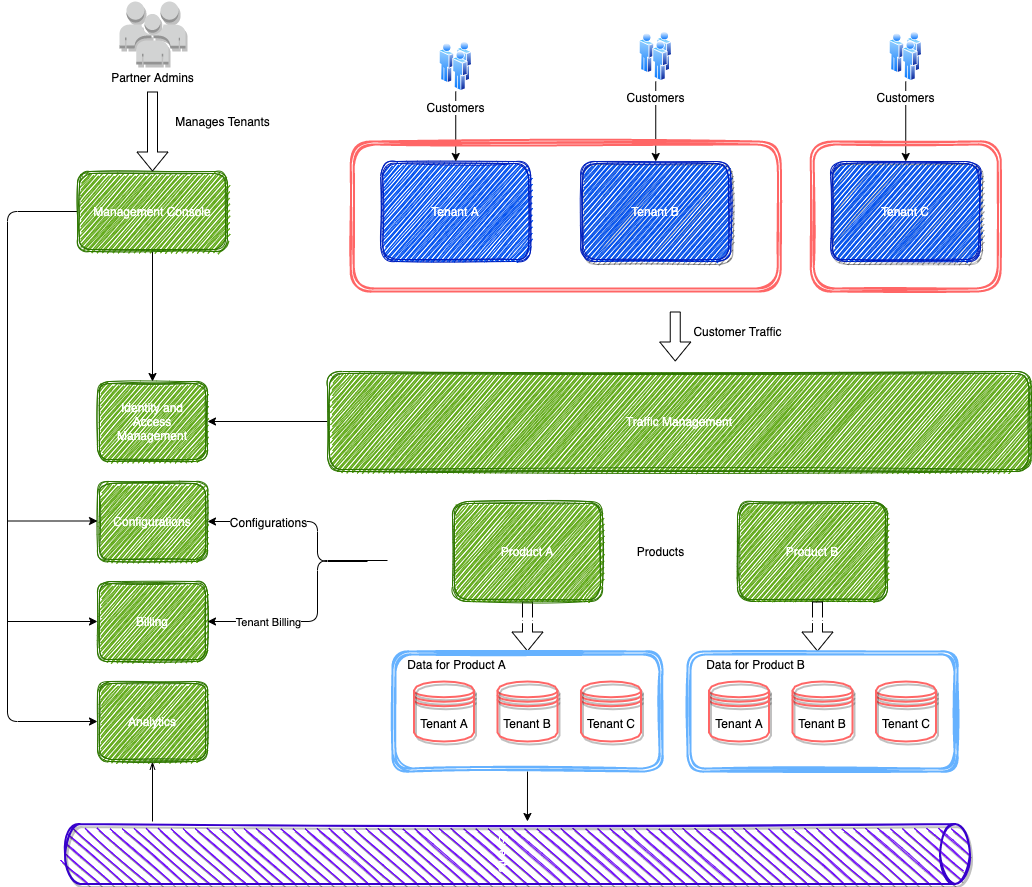

The diagram above was exported from draw.io. Its source (the exported page's mxGraphModel, read from the mxfile embedded in the PNG):
<mxGraphModel dx="1028" dy="2000" grid="1" gridSize="10" guides="1" tooltips="1" connect="1" arrows="1" fold="1" page="1" pageScale="1" pageWidth="850" pageHeight="1100" math="0" shadow="0">
  <root>
    <mxCell id="0" />
    <mxCell id="1" parent="0" />
    <mxCell id="2" value="Tenant A" style="shape=ext;double=1;rounded=1;whiteSpace=wrap;html=1;fillColor=#0050ef;fontColor=#ffffff;strokeColor=#001DBC;sketch=1;shadow=0;glass=0;" vertex="1" parent="1">
      <mxGeometry x="413.25" y="80" width="150" height="100" as="geometry" />
    </mxCell>
    <mxCell id="3" value="Tenant B" style="shape=ext;double=1;rounded=1;whiteSpace=wrap;html=1;fillColor=#0050ef;fontColor=#ffffff;strokeColor=#001DBC;sketch=1;shadow=1;" vertex="1" parent="1">
      <mxGeometry x="613.25" y="80" width="150" height="100" as="geometry" />
    </mxCell>
    <mxCell id="4" value="Tenant C" style="shape=ext;double=1;rounded=1;whiteSpace=wrap;html=1;fillColor=#0050ef;fontColor=#ffffff;strokeColor=#001DBC;sketch=1;shadow=1;" vertex="1" parent="1">
      <mxGeometry x="863.25" y="80" width="150" height="100" as="geometry" />
    </mxCell>
    <mxCell id="5" value="Identity and Access Management" style="shape=ext;double=1;rounded=1;whiteSpace=wrap;html=1;fillColor=#60a917;fontColor=#ffffff;strokeColor=#2D7600;sketch=1;shadow=0;glass=0;" vertex="1" parent="1">
      <mxGeometry x="130" y="300" width="110" height="80" as="geometry" />
    </mxCell>
    <mxCell id="9" value="" style="edgeStyle=none;html=1;" edge="1" parent="1" source="8" target="2">
      <mxGeometry relative="1" as="geometry" />
    </mxCell>
    <mxCell id="8" value="Customers" style="aspect=fixed;perimeter=ellipsePerimeter;html=1;align=center;shadow=0;dashed=0;spacingTop=3;image;image=img/lib/active_directory/users.svg;glass=0;sketch=1;" vertex="1" parent="1">
      <mxGeometry x="471.75" y="-40" width="33" height="50" as="geometry" />
    </mxCell>
    <mxCell id="12" value="" style="edgeStyle=none;html=1;" edge="1" parent="1" source="11" target="3">
      <mxGeometry relative="1" as="geometry" />
    </mxCell>
    <mxCell id="11" value="Customers" style="aspect=fixed;perimeter=ellipsePerimeter;html=1;align=center;shadow=0;dashed=0;spacingTop=3;image;image=img/lib/active_directory/users.svg;glass=0;sketch=1;" vertex="1" parent="1">
      <mxGeometry x="671.75" y="-50" width="33" height="50" as="geometry" />
    </mxCell>
    <mxCell id="14" value="" style="edgeStyle=none;html=1;" edge="1" parent="1" source="13" target="4">
      <mxGeometry relative="1" as="geometry" />
    </mxCell>
    <mxCell id="13" value="Customers" style="aspect=fixed;perimeter=ellipsePerimeter;html=1;align=center;shadow=0;dashed=0;spacingTop=3;image;image=img/lib/active_directory/users.svg;glass=0;sketch=1;" vertex="1" parent="1">
      <mxGeometry x="921.75" y="-50" width="33" height="50" as="geometry" />
    </mxCell>
    <mxCell id="15" value="&lt;div&gt;&lt;br&gt;&lt;/div&gt;" style="shape=ext;double=1;rounded=1;whiteSpace=wrap;html=1;sketch=1;shadow=0;glass=0;fillColor=none;fontColor=#ffffff;strokeColor=#FF6666;strokeWidth=2;align=center;" vertex="1" parent="1">
      <mxGeometry x="383.25" y="60" width="430" height="150" as="geometry" />
    </mxCell>
    <mxCell id="16" value="&lt;div&gt;&lt;br&gt;&lt;/div&gt;" style="shape=ext;double=1;rounded=1;whiteSpace=wrap;html=1;sketch=1;shadow=0;glass=0;fillColor=none;fontColor=#ffffff;strokeColor=#FF6666;strokeWidth=2;align=center;" vertex="1" parent="1">
      <mxGeometry x="843.25" y="60" width="190" height="150" as="geometry" />
    </mxCell>
    <mxCell id="46" value="" style="edgeStyle=none;html=1;fontFamily=Helvetica;" edge="1" parent="1" source="17" target="5">
      <mxGeometry relative="1" as="geometry" />
    </mxCell>
    <mxCell id="49" value="" style="edgeStyle=none;html=1;fontFamily=Helvetica;entryX=0;entryY=0.5;entryDx=0;entryDy=0;" edge="1" parent="1" source="17" target="67">
      <mxGeometry relative="1" as="geometry">
        <mxPoint x="110" y="570" as="targetPoint" />
        <Array as="points">
          <mxPoint x="40" y="130" />
          <mxPoint x="40" y="640" />
        </Array>
      </mxGeometry>
    </mxCell>
    <mxCell id="17" value="Management Console" style="shape=ext;double=1;rounded=1;whiteSpace=wrap;html=1;fillColor=#60a917;fontColor=#ffffff;strokeColor=#2D7600;sketch=1;shadow=0;glass=0;" vertex="1" parent="1">
      <mxGeometry x="110" y="90" width="150" height="80" as="geometry" />
    </mxCell>
    <mxCell id="19" value="Partner Admins" style="outlineConnect=0;dashed=0;verticalLabelPosition=bottom;verticalAlign=top;align=center;html=1;shape=mxgraph.aws3.users;fillColor=#D2D3D3;gradientColor=none;shadow=1;glass=0;sketch=0;fontFamily=Helvetica;strokeColor=#FF6666;strokeWidth=2;" vertex="1" parent="1">
      <mxGeometry x="152" y="-80" width="66" height="63" as="geometry" />
    </mxCell>
    <mxCell id="20" value="" style="endArrow=classic;html=1;fontFamily=Helvetica;shape=flexArrow;" edge="1" parent="1" target="17">
      <mxGeometry width="50" height="50" relative="1" as="geometry">
        <mxPoint x="185" y="10" as="sourcePoint" />
        <mxPoint x="570" y="160" as="targetPoint" />
      </mxGeometry>
    </mxCell>
    <mxCell id="31" value="" style="edgeStyle=none;shape=flexArrow;html=1;fontFamily=Helvetica;" edge="1" parent="1" source="21" target="30">
      <mxGeometry relative="1" as="geometry" />
    </mxCell>
    <mxCell id="40" style="edgeStyle=none;html=1;fontFamily=Helvetica;entryX=1;entryY=0.5;entryDx=0;entryDy=0;" edge="1" parent="1" target="64">
      <mxGeometry relative="1" as="geometry">
        <mxPoint x="260" y="470" as="targetPoint" />
        <mxPoint x="400" y="480" as="sourcePoint" />
        <Array as="points">
          <mxPoint x="350" y="480" />
          <mxPoint x="350" y="440" />
        </Array>
      </mxGeometry>
    </mxCell>
    <mxCell id="77" value="&lt;span style=&quot;font-size: 12px&quot;&gt;Configurations&lt;/span&gt;" style="edgeLabel;html=1;align=center;verticalAlign=middle;resizable=0;points=[];fontFamily=Helvetica;" vertex="1" connectable="0" parent="40">
      <mxGeometry x="0.61" y="2" relative="1" as="geometry">
        <mxPoint x="21" y="-2" as="offset" />
      </mxGeometry>
    </mxCell>
    <mxCell id="21" value="Product A" style="shape=ext;double=1;rounded=1;whiteSpace=wrap;html=1;fillColor=#60a917;fontColor=#ffffff;strokeColor=#2D7600;sketch=1;shadow=0;glass=0;" vertex="1" parent="1">
      <mxGeometry x="485" y="420" width="150" height="100" as="geometry" />
    </mxCell>
    <mxCell id="22" value="Product B" style="shape=ext;double=1;rounded=1;whiteSpace=wrap;html=1;fillColor=#60a917;fontColor=#ffffff;strokeColor=#2D7600;sketch=1;shadow=0;glass=0;" vertex="1" parent="1">
      <mxGeometry x="770" y="420" width="150" height="100" as="geometry" />
    </mxCell>
    <mxCell id="23" value="Tenant A" style="shape=datastore;whiteSpace=wrap;html=1;shadow=1;glass=0;sketch=0;fontFamily=Helvetica;strokeColor=#FF6666;strokeWidth=2;fillColor=none;" vertex="1" parent="1">
      <mxGeometry x="446.5" y="600" width="60" height="60" as="geometry" />
    </mxCell>
    <mxCell id="24" value="Tenant B" style="shape=datastore;whiteSpace=wrap;html=1;shadow=1;glass=0;sketch=0;fontFamily=Helvetica;strokeColor=#FF6666;strokeWidth=2;fillColor=none;" vertex="1" parent="1">
      <mxGeometry x="530" y="600" width="60" height="60" as="geometry" />
    </mxCell>
    <mxCell id="25" value="Tenant C" style="shape=datastore;whiteSpace=wrap;html=1;shadow=1;glass=0;sketch=0;fontFamily=Helvetica;strokeColor=#FF6666;strokeWidth=2;fillColor=none;" vertex="1" parent="1">
      <mxGeometry x="613.5" y="600" width="60" height="60" as="geometry" />
    </mxCell>
    <mxCell id="61" style="edgeStyle=none;html=1;exitX=0.5;exitY=1;exitDx=0;exitDy=0;entryX=-0.042;entryY=0.489;entryDx=0;entryDy=0;entryPerimeter=0;fontFamily=Helvetica;" edge="1" parent="1" source="30" target="58">
      <mxGeometry relative="1" as="geometry" />
    </mxCell>
    <mxCell id="30" value="&lt;div&gt;&lt;br&gt;&lt;/div&gt;" style="shape=ext;double=1;rounded=1;whiteSpace=wrap;html=1;sketch=1;shadow=0;glass=0;strokeWidth=2;align=center;gradientColor=#ffffff;fillColor=none;strokeColor=#66B2FF;" vertex="1" parent="1">
      <mxGeometry x="425" y="570" width="270" height="120" as="geometry" />
    </mxCell>
    <mxCell id="33" value="" style="edgeStyle=none;shape=flexArrow;html=1;fontFamily=Helvetica;" edge="1" parent="1">
      <mxGeometry relative="1" as="geometry">
        <mxPoint x="850" y="520" as="sourcePoint" />
        <mxPoint x="850" y="570" as="targetPoint" />
      </mxGeometry>
    </mxCell>
    <mxCell id="34" value="Tenant A" style="shape=datastore;whiteSpace=wrap;html=1;shadow=1;glass=0;sketch=0;fontFamily=Helvetica;strokeColor=#FF6666;strokeWidth=2;fillColor=none;" vertex="1" parent="1">
      <mxGeometry x="741.5" y="600" width="60" height="60" as="geometry" />
    </mxCell>
    <mxCell id="35" value="Tenant B" style="shape=datastore;whiteSpace=wrap;html=1;shadow=1;glass=0;sketch=0;fontFamily=Helvetica;strokeColor=#FF6666;strokeWidth=2;fillColor=none;" vertex="1" parent="1">
      <mxGeometry x="825" y="600" width="60" height="60" as="geometry" />
    </mxCell>
    <mxCell id="36" value="Tenant C" style="shape=datastore;whiteSpace=wrap;html=1;shadow=1;glass=0;sketch=0;fontFamily=Helvetica;strokeColor=#FF6666;strokeWidth=2;fillColor=none;" vertex="1" parent="1">
      <mxGeometry x="908.5" y="600" width="60" height="60" as="geometry" />
    </mxCell>
    <mxCell id="37" value="&lt;div&gt;&lt;br&gt;&lt;/div&gt;" style="shape=ext;double=1;rounded=1;whiteSpace=wrap;html=1;sketch=1;shadow=0;glass=0;fillColor=none;fontColor=#ffffff;strokeColor=#66B2FF;strokeWidth=2;align=center;" vertex="1" parent="1">
      <mxGeometry x="720" y="570" width="270" height="120" as="geometry" />
    </mxCell>
    <mxCell id="39" style="edgeStyle=none;html=1;exitX=0;exitY=0.5;exitDx=0;exitDy=0;fontFamily=Helvetica;" edge="1" parent="1" source="38" target="5">
      <mxGeometry relative="1" as="geometry" />
    </mxCell>
    <mxCell id="38" value="Traffic Management" style="shape=ext;double=1;rounded=1;whiteSpace=wrap;html=1;fillColor=#60a917;fontColor=#ffffff;strokeColor=#2D7600;sketch=1;shadow=0;glass=0;" vertex="1" parent="1">
      <mxGeometry x="360" y="290" width="703.5" height="100" as="geometry" />
    </mxCell>
    <mxCell id="41" value="&lt;div&gt;&lt;br&gt;&lt;/div&gt;" style="shape=ext;double=1;rounded=1;whiteSpace=wrap;html=1;sketch=1;shadow=0;glass=0;fillColor=none;fontColor=#ffffff;strokeColor=#FFFFFF;strokeWidth=2;align=center;" vertex="1" parent="1">
      <mxGeometry x="425" y="410" width="535" height="130" as="geometry" />
    </mxCell>
    <mxCell id="58" value="Events" style="shape=cylinder3;whiteSpace=wrap;html=1;boundedLbl=1;backgroundOutline=1;size=15;shadow=1;glass=0;sketch=1;fontFamily=Helvetica;strokeColor=#3700CC;strokeWidth=2;fillColor=#6a00ff;rotation=90;fontColor=#ffffff;" vertex="1" parent="1">
      <mxGeometry x="520" y="320" width="60" height="905" as="geometry" />
    </mxCell>
    <mxCell id="64" value="Configurations" style="shape=ext;double=1;rounded=1;whiteSpace=wrap;html=1;fillColor=#60a917;fontColor=#ffffff;strokeColor=#2D7600;sketch=1;shadow=0;glass=0;" vertex="1" parent="1">
      <mxGeometry x="130" y="400" width="110" height="80" as="geometry" />
    </mxCell>
    <mxCell id="65" value="Billing" style="shape=ext;double=1;rounded=1;whiteSpace=wrap;html=1;fillColor=#60a917;fontColor=#ffffff;strokeColor=#2D7600;sketch=1;shadow=0;glass=0;" vertex="1" parent="1">
      <mxGeometry x="130" y="500" width="110" height="80" as="geometry" />
    </mxCell>
    <mxCell id="72" style="edgeStyle=none;html=1;exitX=0.5;exitY=1;exitDx=0;exitDy=0;fontFamily=Helvetica;startArrow=openThin;startFill=0;endArrow=none;endFill=0;" edge="1" parent="1" source="67">
      <mxGeometry relative="1" as="geometry">
        <mxPoint x="185" y="740" as="targetPoint" />
      </mxGeometry>
    </mxCell>
    <mxCell id="67" value="Analytics" style="shape=ext;double=1;rounded=1;whiteSpace=wrap;html=1;fillColor=#60a917;fontColor=#ffffff;strokeColor=#2D7600;sketch=1;shadow=0;glass=0;" vertex="1" parent="1">
      <mxGeometry x="130" y="600" width="110" height="80" as="geometry" />
    </mxCell>
    <mxCell id="71" value="" style="endArrow=classic;html=1;fontFamily=Helvetica;" edge="1" parent="1">
      <mxGeometry width="50" height="50" relative="1" as="geometry">
        <mxPoint x="40" y="540" as="sourcePoint" />
        <mxPoint x="130" y="540" as="targetPoint" />
      </mxGeometry>
    </mxCell>
    <mxCell id="75" style="edgeStyle=none;html=1;fontFamily=Helvetica;entryX=1;entryY=0.5;entryDx=0;entryDy=0;" edge="1" parent="1" target="65">
      <mxGeometry relative="1" as="geometry">
        <mxPoint x="250" y="450" as="targetPoint" />
        <mxPoint x="420" y="479" as="sourcePoint" />
        <Array as="points">
          <mxPoint x="350" y="479" />
          <mxPoint x="350" y="540" />
        </Array>
      </mxGeometry>
    </mxCell>
    <mxCell id="76" value="Tenant Billing" style="edgeLabel;html=1;align=center;verticalAlign=middle;resizable=0;points=[];fontFamily=Helvetica;" vertex="1" connectable="0" parent="75">
      <mxGeometry x="0.6266" relative="1" as="geometry">
        <mxPoint x="15" as="offset" />
      </mxGeometry>
    </mxCell>
    <mxCell id="78" value="Manages Tenants" style="text;html=1;align=center;verticalAlign=middle;resizable=0;points=[];autosize=1;strokeColor=none;fillColor=none;fontFamily=Helvetica;" vertex="1" parent="1">
      <mxGeometry x="200" y="30" width="110" height="20" as="geometry" />
    </mxCell>
    <mxCell id="81" value="" style="edgeStyle=none;shape=flexArrow;html=1;fontFamily=Helvetica;" edge="1" parent="1">
      <mxGeometry relative="1" as="geometry">
        <mxPoint x="707.75" y="230" as="sourcePoint" />
        <mxPoint x="707.75" y="280" as="targetPoint" />
      </mxGeometry>
    </mxCell>
    <mxCell id="82" value="Customer Traffic" style="text;html=1;align=center;verticalAlign=middle;resizable=0;points=[];autosize=1;strokeColor=none;fillColor=none;fontFamily=Helvetica;" vertex="1" parent="1">
      <mxGeometry x="720" y="240" width="100" height="20" as="geometry" />
    </mxCell>
    <mxCell id="83" value="" style="endArrow=classic;html=1;fontFamily=Helvetica;" edge="1" parent="1">
      <mxGeometry width="50" height="50" relative="1" as="geometry">
        <mxPoint x="40" y="439.5" as="sourcePoint" />
        <mxPoint x="130" y="439.5" as="targetPoint" />
      </mxGeometry>
    </mxCell>
    <mxCell id="84" value="Products" style="text;html=1;align=center;verticalAlign=middle;resizable=0;points=[];autosize=1;strokeColor=none;fillColor=none;fontFamily=Helvetica;" vertex="1" parent="1">
      <mxGeometry x="662.5" y="460" width="60" height="20" as="geometry" />
    </mxCell>
    <mxCell id="85" value="Data for Product A" style="text;html=1;align=center;verticalAlign=middle;resizable=0;points=[];autosize=1;strokeColor=none;fillColor=none;fontFamily=Helvetica;" vertex="1" parent="1">
      <mxGeometry x="434.25" y="573" width="110" height="20" as="geometry" />
    </mxCell>
    <mxCell id="86" value="Data for Product B" style="text;html=1;align=center;verticalAlign=middle;resizable=0;points=[];autosize=1;strokeColor=none;fillColor=none;fontFamily=Helvetica;" vertex="1" parent="1">
      <mxGeometry x="733.25" y="573" width="110" height="20" as="geometry" />
    </mxCell>
  </root>
</mxGraphModel>